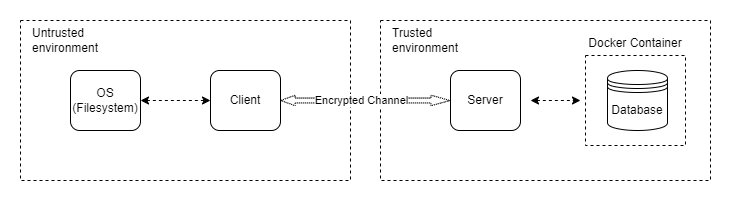

The diagram above was exported from draw.io. Its source (the exported page's mxGraphModel, read from the mxfile embedded in the PNG):
<mxGraphModel dx="808" dy="402" grid="1" gridSize="10" guides="1" tooltips="1" connect="1" arrows="1" fold="1" page="1" pageScale="1" pageWidth="850" pageHeight="1100" math="0" shadow="0">
  <root>
    <mxCell id="0" />
    <mxCell id="1" parent="0" />
    <mxCell id="ZiBqHKoayW7fmBGd57xf-7" value="" style="rounded=0;whiteSpace=wrap;html=1;dashed=1;" vertex="1" parent="1">
      <mxGeometry x="160" y="390" width="330" height="160" as="geometry" />
    </mxCell>
    <mxCell id="dzCDikBPCzAmAOHnjScU-4" value="" style="rounded=0;whiteSpace=wrap;html=1;dashed=1;" vertex="1" parent="1">
      <mxGeometry x="520" y="390" width="330" height="160" as="geometry" />
    </mxCell>
    <mxCell id="ZiBqHKoayW7fmBGd57xf-1" value="Docker Container&lt;div&gt;&lt;br&gt;&lt;/div&gt;&lt;div&gt;&lt;br&gt;&lt;/div&gt;&lt;div&gt;&lt;br&gt;&lt;/div&gt;&lt;div&gt;&lt;br&gt;&lt;/div&gt;&lt;div&gt;&lt;br&gt;&lt;/div&gt;&lt;div&gt;&lt;br&gt;&lt;/div&gt;&lt;div&gt;&lt;br&gt;&lt;/div&gt;&lt;div&gt;&lt;br&gt;&lt;/div&gt;" style="rounded=0;whiteSpace=wrap;html=1;dashed=1;" vertex="1" parent="1">
      <mxGeometry x="725" y="425" width="100" height="90" as="geometry" />
    </mxCell>
    <mxCell id="dzCDikBPCzAmAOHnjScU-1" value="Database" style="shape=datastore;whiteSpace=wrap;html=1;" vertex="1" parent="1">
      <mxGeometry x="747" y="440" width="60" height="60" as="geometry" />
    </mxCell>
    <mxCell id="dzCDikBPCzAmAOHnjScU-2" value="Server" style="rounded=1;whiteSpace=wrap;html=1;" vertex="1" parent="1">
      <mxGeometry x="590" y="440" width="70" height="60" as="geometry" />
    </mxCell>
    <mxCell id="dzCDikBPCzAmAOHnjScU-5" value="" style="endArrow=classic;startArrow=classic;html=1;rounded=0;dashed=1;" edge="1" parent="1">
      <mxGeometry width="50" height="50" relative="1" as="geometry">
        <mxPoint x="670" y="470" as="sourcePoint" />
        <mxPoint x="720" y="470" as="targetPoint" />
      </mxGeometry>
    </mxCell>
    <mxCell id="dzCDikBPCzAmAOHnjScU-6" value="Client" style="rounded=1;whiteSpace=wrap;html=1;" vertex="1" parent="1">
      <mxGeometry x="350" y="440" width="70" height="60" as="geometry" />
    </mxCell>
    <mxCell id="dzCDikBPCzAmAOHnjScU-7" value="" style="endArrow=classic;startArrow=classic;html=1;rounded=0;exitX=1;exitY=0.5;exitDx=0;exitDy=0;shape=flexArrow;dashed=1;startWidth=4.678204434829638;startSize=4.365116279069768;width=4.883720930232558;endSize=6.02093023255814;endWidth=4.678204434829638;entryX=0;entryY=0.5;entryDx=0;entryDy=0;dashPattern=1 1;" edge="1" parent="1" source="dzCDikBPCzAmAOHnjScU-6" target="dzCDikBPCzAmAOHnjScU-2">
      <mxGeometry width="50" height="50" relative="1" as="geometry">
        <mxPoint x="530" y="469.79" as="sourcePoint" />
        <mxPoint x="580" y="469.79" as="targetPoint" />
      </mxGeometry>
    </mxCell>
    <mxCell id="ZiBqHKoayW7fmBGd57xf-2" value="Encrypted Channel" style="edgeLabel;html=1;align=center;verticalAlign=middle;resizable=0;points=[];" connectable="0" vertex="1" parent="dzCDikBPCzAmAOHnjScU-7">
      <mxGeometry x="-0.1712" relative="1" as="geometry">
        <mxPoint x="10" as="offset" />
      </mxGeometry>
    </mxCell>
    <mxCell id="ZiBqHKoayW7fmBGd57xf-3" value="OS (Filesystem)" style="rounded=1;whiteSpace=wrap;html=1;" vertex="1" parent="1">
      <mxGeometry x="210" y="440" width="70" height="60" as="geometry" />
    </mxCell>
    <mxCell id="ZiBqHKoayW7fmBGd57xf-5" value="" style="endArrow=classic;dashed=1;html=1;rounded=0;startArrow=classic;startFill=1;endFill=1;exitX=1;exitY=0.5;exitDx=0;exitDy=0;entryX=0;entryY=0.5;entryDx=0;entryDy=0;" edge="1" parent="1" source="ZiBqHKoayW7fmBGd57xf-3" target="dzCDikBPCzAmAOHnjScU-6">
      <mxGeometry width="50" height="50" relative="1" as="geometry">
        <mxPoint x="480" y="570" as="sourcePoint" />
        <mxPoint x="530" y="520" as="targetPoint" />
      </mxGeometry>
    </mxCell>
    <mxCell id="ZiBqHKoayW7fmBGd57xf-6" value="Trusted environment" style="text;html=1;align=left;verticalAlign=middle;whiteSpace=wrap;rounded=0;" vertex="1" parent="1">
      <mxGeometry x="530" y="395" width="60" height="30" as="geometry" />
    </mxCell>
    <mxCell id="ZiBqHKoayW7fmBGd57xf-8" value="Untrusted environment" style="text;html=1;align=left;verticalAlign=middle;whiteSpace=wrap;rounded=0;" vertex="1" parent="1">
      <mxGeometry x="170" y="395" width="60" height="30" as="geometry" />
    </mxCell>
  </root>
</mxGraphModel>